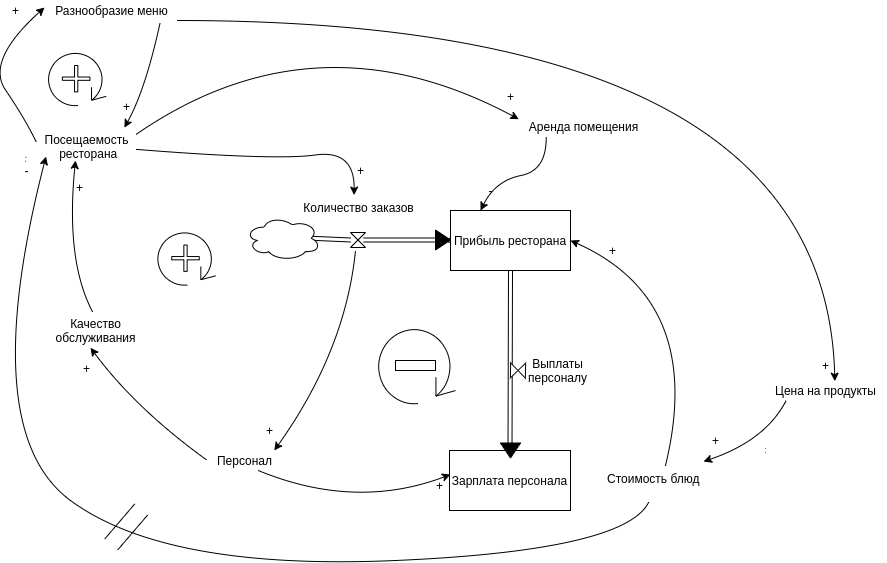

The diagram above was exported from draw.io. Its source (the exported page's mxGraphModel, read from the mxfile embedded in the PNG):
<mxGraphModel dx="-90" dy="425" grid="1" gridSize="10" guides="1" tooltips="1" connect="1" arrows="1" fold="1" page="1" pageScale="1" pageWidth="827" pageHeight="1169" math="0" shadow="0">
  <root>
    <mxCell id="Qzfg9U-sDCyKwKjejVlC-0" />
    <mxCell id="Qzfg9U-sDCyKwKjejVlC-1" parent="Qzfg9U-sDCyKwKjejVlC-0" />
    <mxCell id="Qzfg9U-sDCyKwKjejVlC-2" value="Прибыль ресторана" style="rounded=0;whiteSpace=wrap;html=1;" parent="Qzfg9U-sDCyKwKjejVlC-1" vertex="1">
      <mxGeometry x="1285" y="250" width="120" height="60" as="geometry" />
    </mxCell>
    <mxCell id="Qzfg9U-sDCyKwKjejVlC-3" value="" style="endArrow=classic;html=1;shape=link;entryX=0;entryY=0.5;entryDx=0;entryDy=0;exitX=0.875;exitY=0.5;exitDx=0;exitDy=0;exitPerimeter=0;" parent="Qzfg9U-sDCyKwKjejVlC-1" source="Qzfg9U-sDCyKwKjejVlC-7" target="Qzfg9U-sDCyKwKjejVlC-2" edge="1">
      <mxGeometry width="50" height="50" relative="1" as="geometry">
        <mxPoint x="1175" y="330" as="sourcePoint" />
        <mxPoint x="1225" y="280" as="targetPoint" />
      </mxGeometry>
    </mxCell>
    <mxCell id="Qzfg9U-sDCyKwKjejVlC-4" value="Количество заказов" style="text;html=1;align=center;verticalAlign=middle;resizable=0;points=[];autosize=1;" parent="Qzfg9U-sDCyKwKjejVlC-1" vertex="1">
      <mxGeometry x="1127.5" y="237" width="130" height="20" as="geometry" />
    </mxCell>
    <mxCell id="Qzfg9U-sDCyKwKjejVlC-5" value="" style="shape=collate;whiteSpace=wrap;html=1;" parent="Qzfg9U-sDCyKwKjejVlC-1" vertex="1">
      <mxGeometry x="1185" y="272" width="15" height="15" as="geometry" />
    </mxCell>
    <mxCell id="Qzfg9U-sDCyKwKjejVlC-6" value="" style="endArrow=classic;html=1;shape=link;entryX=0;entryY=0.5;entryDx=0;entryDy=0;exitX=0.875;exitY=0.5;exitDx=0;exitDy=0;exitPerimeter=0;" parent="Qzfg9U-sDCyKwKjejVlC-1" source="Qzfg9U-sDCyKwKjejVlC-45" target="Qzfg9U-sDCyKwKjejVlC-5" edge="1">
      <mxGeometry width="50" height="50" relative="1" as="geometry">
        <mxPoint x="1117.5" y="280" as="sourcePoint" />
        <mxPoint x="1285" y="280" as="targetPoint" />
      </mxGeometry>
    </mxCell>
    <mxCell id="Qzfg9U-sDCyKwKjejVlC-7" value="" style="triangle;whiteSpace=wrap;html=1;fillColor=#000000;" parent="Qzfg9U-sDCyKwKjejVlC-1" vertex="1">
      <mxGeometry x="1270" y="269.5" width="15" height="20" as="geometry" />
    </mxCell>
    <mxCell id="Qzfg9U-sDCyKwKjejVlC-8" value="" style="endArrow=classic;html=1;shape=link;entryX=0;entryY=0.5;entryDx=0;entryDy=0;exitX=0.875;exitY=0.5;exitDx=0;exitDy=0;exitPerimeter=0;" parent="Qzfg9U-sDCyKwKjejVlC-1" source="Qzfg9U-sDCyKwKjejVlC-5" target="Qzfg9U-sDCyKwKjejVlC-7" edge="1">
      <mxGeometry width="50" height="50" relative="1" as="geometry">
        <mxPoint x="1198.125" y="279.5" as="sourcePoint" />
        <mxPoint x="1285" y="280" as="targetPoint" />
      </mxGeometry>
    </mxCell>
    <mxCell id="Qzfg9U-sDCyKwKjejVlC-9" value="Аренда помещения" style="text;html=1;align=center;verticalAlign=middle;resizable=0;points=[];autosize=1;" parent="Qzfg9U-sDCyKwKjejVlC-1" vertex="1">
      <mxGeometry x="1352.5" y="156.37" width="130" height="20" as="geometry" />
    </mxCell>
    <mxCell id="Qzfg9U-sDCyKwKjejVlC-10" value="" style="endArrow=classic;html=1;strokeColor=#000000;strokeWidth=1;entryX=0.25;entryY=0;entryDx=0;entryDy=0;curved=1;exitX=0.217;exitY=1.015;exitDx=0;exitDy=0;exitPerimeter=0;" parent="Qzfg9U-sDCyKwKjejVlC-1" source="Qzfg9U-sDCyKwKjejVlC-9" target="Qzfg9U-sDCyKwKjejVlC-2" edge="1">
      <mxGeometry width="50" height="50" relative="1" as="geometry">
        <mxPoint x="1195" y="220" as="sourcePoint" />
        <mxPoint x="1245" y="170" as="targetPoint" />
        <Array as="points">
          <mxPoint x="1381" y="210" />
          <mxPoint x="1330" y="220" />
        </Array>
      </mxGeometry>
    </mxCell>
    <mxCell id="Qzfg9U-sDCyKwKjejVlC-11" value="-" style="text;html=1;align=center;verticalAlign=middle;resizable=0;points=[];autosize=1;" parent="Qzfg9U-sDCyKwKjejVlC-1" vertex="1">
      <mxGeometry x="1315" y="220" width="20" height="20" as="geometry" />
    </mxCell>
    <mxCell id="Qzfg9U-sDCyKwKjejVlC-12" value="Персонал" style="text;html=1;align=center;verticalAlign=middle;resizable=0;points=[];autosize=1;" parent="Qzfg9U-sDCyKwKjejVlC-1" vertex="1">
      <mxGeometry x="1043.75" y="490" width="70" height="20" as="geometry" />
    </mxCell>
    <mxCell id="Qzfg9U-sDCyKwKjejVlC-13" value="Зарплата персонала" style="rounded=0;whiteSpace=wrap;html=1;" parent="Qzfg9U-sDCyKwKjejVlC-1" vertex="1">
      <mxGeometry x="1284" y="490" width="121" height="60" as="geometry" />
    </mxCell>
    <mxCell id="Qzfg9U-sDCyKwKjejVlC-14" value="Разнообразие меню" style="text;html=1;align=center;verticalAlign=middle;resizable=0;points=[];autosize=1;" parent="Qzfg9U-sDCyKwKjejVlC-1" vertex="1">
      <mxGeometry x="880.68" y="40" width="130" height="20" as="geometry" />
    </mxCell>
    <mxCell id="Qzfg9U-sDCyKwKjejVlC-15" value="" style="endArrow=classic;html=1;strokeColor=#000000;strokeWidth=1;exitX=0.876;exitY=1.125;exitDx=0;exitDy=0;exitPerimeter=0;curved=1;entryX=0.882;entryY=0.027;entryDx=0;entryDy=0;entryPerimeter=0;" parent="Qzfg9U-sDCyKwKjejVlC-1" source="Qzfg9U-sDCyKwKjejVlC-14" target="Qzfg9U-sDCyKwKjejVlC-32" edge="1">
      <mxGeometry width="50" height="50" relative="1" as="geometry">
        <mxPoint x="933.72" y="89.87" as="sourcePoint" />
        <mxPoint x="933.537142857143" y="168.87" as="targetPoint" />
        <Array as="points">
          <mxPoint x="980" y="129" />
        </Array>
      </mxGeometry>
    </mxCell>
    <mxCell id="Qzfg9U-sDCyKwKjejVlC-16" value="" style="endArrow=classic;html=1;strokeColor=#000000;strokeWidth=1;exitX=0;exitY=0.5;exitDx=0;exitDy=0;curved=1;" parent="Qzfg9U-sDCyKwKjejVlC-1" source="Qzfg9U-sDCyKwKjejVlC-32" edge="1">
      <mxGeometry width="50" height="50" relative="1" as="geometry">
        <mxPoint x="903.6400000000001" y="167.85000000000014" as="sourcePoint" />
        <mxPoint x="879" y="47" as="targetPoint" />
        <Array as="points">
          <mxPoint x="860" y="159" />
          <mxPoint x="820" y="100" />
        </Array>
      </mxGeometry>
    </mxCell>
    <mxCell id="Qzfg9U-sDCyKwKjejVlC-17" value="+" style="text;html=1;align=center;verticalAlign=middle;resizable=0;points=[];autosize=1;" parent="Qzfg9U-sDCyKwKjejVlC-1" vertex="1">
      <mxGeometry x="950.6800000000001" y="136.37" width="20" height="20" as="geometry" />
    </mxCell>
    <mxCell id="Qzfg9U-sDCyKwKjejVlC-18" value="" style="endArrow=classic;html=1;strokeColor=#000000;strokeWidth=1;entryX=0.008;entryY=0.4;entryDx=0;entryDy=0;curved=1;entryPerimeter=0;exitX=0.7;exitY=1;exitDx=0;exitDy=0;exitPerimeter=0;" parent="Qzfg9U-sDCyKwKjejVlC-1" source="Qzfg9U-sDCyKwKjejVlC-12" target="Qzfg9U-sDCyKwKjejVlC-13" edge="1">
      <mxGeometry width="50" height="50" relative="1" as="geometry">
        <mxPoint x="1259.25" y="670" as="sourcePoint" />
        <mxPoint x="1334.5" y="550" as="targetPoint" />
        <Array as="points">
          <mxPoint x="1190" y="550" />
        </Array>
      </mxGeometry>
    </mxCell>
    <mxCell id="Qzfg9U-sDCyKwKjejVlC-19" value="" style="shape=link;html=1;startArrow=classic;startFill=1;endArrow=none;endFill=0;strokeColor=#000000;strokeWidth=1;entryX=0;entryY=0.5;entryDx=0;entryDy=0;" parent="Qzfg9U-sDCyKwKjejVlC-1" edge="1">
      <mxGeometry width="50" height="50" relative="1" as="geometry">
        <mxPoint x="859.9981818181818" y="198.8245454545455" as="sourcePoint" />
        <mxPoint x="860.6800000000001" y="198.87" as="targetPoint" />
      </mxGeometry>
    </mxCell>
    <mxCell id="Qzfg9U-sDCyKwKjejVlC-20" value="" style="endArrow=classic;html=1;strokeColor=#000000;strokeWidth=1;entryX=1;entryY=0.5;entryDx=0;entryDy=0;exitX=0.5;exitY=0;exitDx=0;exitDy=0;curved=1;" parent="Qzfg9U-sDCyKwKjejVlC-1" source="Qzfg9U-sDCyKwKjejVlC-31" target="Qzfg9U-sDCyKwKjejVlC-2" edge="1">
      <mxGeometry width="50" height="50" relative="1" as="geometry">
        <mxPoint x="1531.96" y="485.98" as="sourcePoint" />
        <mxPoint x="1415" y="260" as="targetPoint" />
        <Array as="points">
          <mxPoint x="1540" y="340" />
        </Array>
      </mxGeometry>
    </mxCell>
    <mxCell id="Qzfg9U-sDCyKwKjejVlC-21" value="+" style="text;html=1;align=center;verticalAlign=middle;resizable=0;points=[];autosize=1;" parent="Qzfg9U-sDCyKwKjejVlC-1" vertex="1">
      <mxGeometry x="1437" y="280" width="20" height="20" as="geometry" />
    </mxCell>
    <mxCell id="Qzfg9U-sDCyKwKjejVlC-22" value="" style="endArrow=classic;html=1;shape=link;entryX=0.75;entryY=0;entryDx=0;entryDy=0;strokeColor=#000000;strokeWidth=1;" parent="Qzfg9U-sDCyKwKjejVlC-1" edge="1">
      <mxGeometry width="50" height="50" relative="1" as="geometry">
        <mxPoint x="1599.5" y="490" as="sourcePoint" />
        <mxPoint x="1600" y="490" as="targetPoint" />
      </mxGeometry>
    </mxCell>
    <mxCell id="Qzfg9U-sDCyKwKjejVlC-23" value="" style="endArrow=classic;html=1;shape=link;entryX=0.5;entryY=0;entryDx=0;entryDy=0;exitX=0.5;exitY=1;exitDx=0;exitDy=0;strokeColor=#000000;strokeWidth=1;" parent="Qzfg9U-sDCyKwKjejVlC-1" source="Qzfg9U-sDCyKwKjejVlC-2" target="Qzfg9U-sDCyKwKjejVlC-13" edge="1">
      <mxGeometry width="50" height="50" relative="1" as="geometry">
        <mxPoint x="1405" y="410" as="sourcePoint" />
        <mxPoint x="1572.5" y="410" as="targetPoint" />
      </mxGeometry>
    </mxCell>
    <mxCell id="Qzfg9U-sDCyKwKjejVlC-24" value="Качество&lt;br&gt;обслуживания" style="text;html=1;align=center;verticalAlign=middle;resizable=0;points=[];autosize=1;" parent="Qzfg9U-sDCyKwKjejVlC-1" vertex="1">
      <mxGeometry x="880" y="355" width="100" height="30" as="geometry" />
    </mxCell>
    <mxCell id="Qzfg9U-sDCyKwKjejVlC-25" value="" style="triangle;whiteSpace=wrap;html=1;fillColor=#000000;rotation=90;" parent="Qzfg9U-sDCyKwKjejVlC-1" vertex="1">
      <mxGeometry x="1337.5" y="480" width="15" height="20" as="geometry" />
    </mxCell>
    <mxCell id="Qzfg9U-sDCyKwKjejVlC-26" value="" style="shape=collate;whiteSpace=wrap;html=1;rotation=91;" parent="Qzfg9U-sDCyKwKjejVlC-1" vertex="1">
      <mxGeometry x="1345" y="402.5" width="15" height="15" as="geometry" />
    </mxCell>
    <mxCell id="Qzfg9U-sDCyKwKjejVlC-27" value="&lt;span style=&quot;white-space: normal&quot;&gt;Выплаты персоналу&lt;/span&gt;" style="text;html=1;align=center;verticalAlign=middle;resizable=0;points=[];autosize=1;" parent="Qzfg9U-sDCyKwKjejVlC-1" vertex="1">
      <mxGeometry x="1327" y="400" width="130" height="20" as="geometry" />
    </mxCell>
    <mxCell id="Qzfg9U-sDCyKwKjejVlC-28" value="" style="endArrow=classic;html=1;strokeColor=#000000;strokeWidth=1;entryX=0.817;entryY=-0.133;entryDx=0;entryDy=0;exitX=0.171;exitY=1.011;exitDx=0;exitDy=0;exitPerimeter=0;curved=1;entryPerimeter=0;" parent="Qzfg9U-sDCyKwKjejVlC-1" source="Qzfg9U-sDCyKwKjejVlC-29" target="Qzfg9U-sDCyKwKjejVlC-31" edge="1">
      <mxGeometry width="50" height="50" relative="1" as="geometry">
        <mxPoint x="1620.9700000000003" y="417.5" as="sourcePoint" />
        <mxPoint x="1581.04" y="487" as="targetPoint" />
        <Array as="points">
          <mxPoint x="1600" y="480" />
        </Array>
      </mxGeometry>
    </mxCell>
    <mxCell id="Qzfg9U-sDCyKwKjejVlC-29" value="Цена на продукты" style="text;html=1;align=center;verticalAlign=middle;resizable=0;points=[];autosize=1;" parent="Qzfg9U-sDCyKwKjejVlC-1" vertex="1">
      <mxGeometry x="1600" y="420" width="120" height="20" as="geometry" />
    </mxCell>
    <mxCell id="Qzfg9U-sDCyKwKjejVlC-30" value="+" style="text;html=1;align=center;verticalAlign=middle;resizable=0;points=[];autosize=1;" parent="Qzfg9U-sDCyKwKjejVlC-1" vertex="1">
      <mxGeometry x="1540" y="470" width="20" height="20" as="geometry" />
    </mxCell>
    <mxCell id="Qzfg9U-sDCyKwKjejVlC-31" value="Стоимость блюд" style="text;html=1;" parent="Qzfg9U-sDCyKwKjejVlC-1" vertex="1">
      <mxGeometry x="1440" y="505" width="120" height="30" as="geometry" />
    </mxCell>
    <mxCell id="Qzfg9U-sDCyKwKjejVlC-32" value="Посещаемость&lt;br&gt;&amp;nbsp;ресторана" style="text;html=1;align=center;" parent="Qzfg9U-sDCyKwKjejVlC-1" vertex="1">
      <mxGeometry x="870.6800000000001" y="166.37" width="100" height="30" as="geometry" />
    </mxCell>
    <mxCell id="Qzfg9U-sDCyKwKjejVlC-33" value="" style="endArrow=classic;html=1;strokeColor=#000000;strokeWidth=1;curved=1;entryX=0.47;entryY=-0.121;entryDx=0;entryDy=0;exitX=1;exitY=0.75;exitDx=0;exitDy=0;entryPerimeter=0;" parent="Qzfg9U-sDCyKwKjejVlC-1" source="Qzfg9U-sDCyKwKjejVlC-32" target="Qzfg9U-sDCyKwKjejVlC-4" edge="1">
      <mxGeometry width="50" height="50" relative="1" as="geometry">
        <mxPoint x="944" y="210" as="sourcePoint" />
        <mxPoint x="943.537142857143" y="178.87" as="targetPoint" />
        <Array as="points">
          <mxPoint x="1110" y="200" />
          <mxPoint x="1189" y="189" />
        </Array>
      </mxGeometry>
    </mxCell>
    <mxCell id="Qzfg9U-sDCyKwKjejVlC-34" value="+" style="text;html=1;align=center;verticalAlign=middle;resizable=0;points=[];autosize=1;" parent="Qzfg9U-sDCyKwKjejVlC-1" vertex="1">
      <mxGeometry x="1185" y="200" width="20" height="20" as="geometry" />
    </mxCell>
    <mxCell id="Qzfg9U-sDCyKwKjejVlC-35" value="+" style="text;html=1;align=center;verticalAlign=middle;resizable=0;points=[];autosize=1;" parent="Qzfg9U-sDCyKwKjejVlC-1" vertex="1">
      <mxGeometry x="1264" y="515" width="20" height="20" as="geometry" />
    </mxCell>
    <mxCell id="Qzfg9U-sDCyKwKjejVlC-36" value="" style="shape=link;html=1;startArrow=classic;startFill=1;endArrow=none;endFill=0;strokeColor=#000000;strokeWidth=1;width=17;" parent="Qzfg9U-sDCyKwKjejVlC-1" edge="1">
      <mxGeometry width="50" height="50" relative="1" as="geometry">
        <mxPoint x="945.6800000000001" y="584" as="sourcePoint" />
        <mxPoint x="975.6800000000001" y="549" as="targetPoint" />
      </mxGeometry>
    </mxCell>
    <mxCell id="Qzfg9U-sDCyKwKjejVlC-37" value="-" style="text;html=1;align=center;verticalAlign=middle;resizable=0;points=[];autosize=1;" parent="Qzfg9U-sDCyKwKjejVlC-1" vertex="1">
      <mxGeometry x="850.6800000000001" y="200" width="20" height="20" as="geometry" />
    </mxCell>
    <mxCell id="Qzfg9U-sDCyKwKjejVlC-38" value="" style="endArrow=classic;html=1;strokeColor=#000000;strokeWidth=1;exitX=-0.039;exitY=0.468;exitDx=0;exitDy=0;curved=1;exitPerimeter=0;entryX=0.45;entryY=1.075;entryDx=0;entryDy=0;entryPerimeter=0;" parent="Qzfg9U-sDCyKwKjejVlC-1" source="Qzfg9U-sDCyKwKjejVlC-12" target="Qzfg9U-sDCyKwKjejVlC-24" edge="1">
      <mxGeometry width="50" height="50" relative="1" as="geometry">
        <mxPoint x="976.78" y="402.5" as="sourcePoint" />
        <mxPoint x="1000" y="362" as="targetPoint" />
        <Array as="points">
          <mxPoint x="970" y="448" />
        </Array>
      </mxGeometry>
    </mxCell>
    <mxCell id="Qzfg9U-sDCyKwKjejVlC-39" value="" style="endArrow=classic;html=1;strokeColor=#000000;strokeWidth=1;curved=1;exitX=0.47;exitY=-0.128;exitDx=0;exitDy=0;exitPerimeter=0;" parent="Qzfg9U-sDCyKwKjejVlC-1" source="Qzfg9U-sDCyKwKjejVlC-24" edge="1">
      <mxGeometry width="50" height="50" relative="1" as="geometry">
        <mxPoint x="1000" y="356" as="sourcePoint" />
        <mxPoint x="910" y="200" as="targetPoint" />
        <Array as="points">
          <mxPoint x="900" y="300" />
        </Array>
      </mxGeometry>
    </mxCell>
    <mxCell id="Qzfg9U-sDCyKwKjejVlC-40" value="+" style="text;html=1;align=center;verticalAlign=middle;resizable=0;points=[];autosize=1;" parent="Qzfg9U-sDCyKwKjejVlC-1" vertex="1">
      <mxGeometry x="910.6800000000001" y="397.5" width="20" height="20" as="geometry" />
    </mxCell>
    <mxCell id="Qzfg9U-sDCyKwKjejVlC-41" value="+" style="text;html=1;align=center;verticalAlign=middle;resizable=0;points=[];autosize=1;" parent="Qzfg9U-sDCyKwKjejVlC-1" vertex="1">
      <mxGeometry x="904.4300000000001" y="217" width="20" height="20" as="geometry" />
    </mxCell>
    <mxCell id="Qzfg9U-sDCyKwKjejVlC-42" value="" style="endArrow=classic;html=1;strokeColor=#000000;strokeWidth=1;curved=1;entryX=0.929;entryY=0;entryDx=0;entryDy=0;entryPerimeter=0;" parent="Qzfg9U-sDCyKwKjejVlC-1" target="Qzfg9U-sDCyKwKjejVlC-12" edge="1">
      <mxGeometry width="50" height="50" relative="1" as="geometry">
        <mxPoint x="1190" y="290" as="sourcePoint" />
        <mxPoint x="1127.4999999999995" y="310" as="targetPoint" />
        <Array as="points">
          <mxPoint x="1180" y="390" />
        </Array>
      </mxGeometry>
    </mxCell>
    <mxCell id="Qzfg9U-sDCyKwKjejVlC-43" value="+" style="text;html=1;align=center;verticalAlign=middle;resizable=0;points=[];autosize=1;" parent="Qzfg9U-sDCyKwKjejVlC-1" vertex="1">
      <mxGeometry x="1093.75" y="460" width="20" height="20" as="geometry" />
    </mxCell>
    <mxCell id="Qzfg9U-sDCyKwKjejVlC-44" value="+" style="text;html=1;align=center;verticalAlign=middle;resizable=0;points=[];autosize=1;" parent="Qzfg9U-sDCyKwKjejVlC-1" vertex="1">
      <mxGeometry x="840.0000000000001" y="40" width="20" height="20" as="geometry" />
    </mxCell>
    <mxCell id="Qzfg9U-sDCyKwKjejVlC-45" value="" style="ellipse;shape=cloud;whiteSpace=wrap;html=1;" parent="Qzfg9U-sDCyKwKjejVlC-1" vertex="1">
      <mxGeometry x="1080" y="255.5" width="75" height="44.5" as="geometry" />
    </mxCell>
    <mxCell id="Qzfg9U-sDCyKwKjejVlC-46" value="" style="shape=mxgraph.bpmn.loop;html=1;outlineConnect=0;direction=west;flipV=1;" parent="Qzfg9U-sDCyKwKjejVlC-1" vertex="1">
      <mxGeometry x="880.6800000000001" y="90" width="60" height="56.37" as="geometry" />
    </mxCell>
    <mxCell id="Qzfg9U-sDCyKwKjejVlC-47" value="" style="shape=cross;whiteSpace=wrap;html=1;size=0.125;" parent="Qzfg9U-sDCyKwKjejVlC-1" vertex="1">
      <mxGeometry x="896.9300000000001" y="105" width="27.5" height="26.37" as="geometry" />
    </mxCell>
    <mxCell id="Qzfg9U-sDCyKwKjejVlC-48" value="" style="shape=mxgraph.bpmn.loop;html=1;outlineConnect=0;direction=west;flipV=1;" parent="Qzfg9U-sDCyKwKjejVlC-1" vertex="1">
      <mxGeometry x="990" y="269.5" width="60" height="56.37" as="geometry" />
    </mxCell>
    <mxCell id="Qzfg9U-sDCyKwKjejVlC-49" value="" style="shape=cross;whiteSpace=wrap;html=1;size=0.125;" parent="Qzfg9U-sDCyKwKjejVlC-1" vertex="1">
      <mxGeometry x="1006.25" y="284.5" width="27.5" height="26.37" as="geometry" />
    </mxCell>
    <mxCell id="Qzfg9U-sDCyKwKjejVlC-50" value="" style="rounded=0;whiteSpace=wrap;html=1;" parent="Qzfg9U-sDCyKwKjejVlC-1" vertex="1">
      <mxGeometry x="1230" y="400" width="40" height="10" as="geometry" />
    </mxCell>
    <mxCell id="Qzfg9U-sDCyKwKjejVlC-51" value="" style="shape=mxgraph.bpmn.loop;html=1;outlineConnect=0;flipV=1;direction=west;" parent="Qzfg9U-sDCyKwKjejVlC-1" vertex="1">
      <mxGeometry x="1210" y="365" width="80" height="80" as="geometry" />
    </mxCell>
    <mxCell id="uBUswUub0n3kvmHH1D66-0" value="" style="endArrow=classic;html=1;strokeColor=#000000;strokeWidth=1;curved=1;exitX=0.361;exitY=1.214;exitDx=0;exitDy=0;exitPerimeter=0;entryX=0.098;entryY=0.989;entryDx=0;entryDy=0;entryPerimeter=0;" parent="Qzfg9U-sDCyKwKjejVlC-1" target="Qzfg9U-sDCyKwKjejVlC-32" edge="1">
      <mxGeometry width="50" height="50" relative="1" as="geometry">
        <mxPoint x="1483.32" y="541.4200000000001" as="sourcePoint" />
        <mxPoint x="908.98" y="200" as="targetPoint" />
        <Array as="points">
          <mxPoint x="1460" y="590" />
          <mxPoint x="1000" y="610" />
          <mxPoint x="810" y="470" />
        </Array>
      </mxGeometry>
    </mxCell>
    <mxCell id="RLrFUU6XRo5HbmtNXIBQ-0" value="" style="endArrow=classic;html=1;exitX=1.01;exitY=1;exitDx=0;exitDy=0;exitPerimeter=0;entryX=0.578;entryY=0.033;entryDx=0;entryDy=0;entryPerimeter=0;curved=1;" edge="1" parent="Qzfg9U-sDCyKwKjejVlC-1" source="Qzfg9U-sDCyKwKjejVlC-14" target="Qzfg9U-sDCyKwKjejVlC-29">
      <mxGeometry width="50" height="50" relative="1" as="geometry">
        <mxPoint x="1250" y="130" as="sourcePoint" />
        <mxPoint x="1300" y="80" as="targetPoint" />
        <Array as="points">
          <mxPoint x="1660" y="60" />
        </Array>
      </mxGeometry>
    </mxCell>
    <mxCell id="RLrFUU6XRo5HbmtNXIBQ-1" value="+" style="text;html=1;align=center;verticalAlign=middle;resizable=0;points=[];autosize=1;" vertex="1" parent="Qzfg9U-sDCyKwKjejVlC-1">
      <mxGeometry x="1650" y="395" width="20" height="20" as="geometry" />
    </mxCell>
    <mxCell id="RLrFUU6XRo5HbmtNXIBQ-4" value="" style="endArrow=classic;html=1;curved=1;exitX=1;exitY=0.25;exitDx=0;exitDy=0;entryX=0.006;entryY=0.115;entryDx=0;entryDy=0;entryPerimeter=0;" edge="1" parent="Qzfg9U-sDCyKwKjejVlC-1" source="Qzfg9U-sDCyKwKjejVlC-32" target="Qzfg9U-sDCyKwKjejVlC-9">
      <mxGeometry width="50" height="50" relative="1" as="geometry">
        <mxPoint x="971" y="174" as="sourcePoint" />
        <mxPoint x="1350" y="150" as="targetPoint" />
        <Array as="points">
          <mxPoint x="1150" y="50" />
        </Array>
      </mxGeometry>
    </mxCell>
    <mxCell id="RLrFUU6XRo5HbmtNXIBQ-7" value="+" style="text;html=1;align=center;verticalAlign=middle;resizable=0;points=[];autosize=1;" vertex="1" parent="Qzfg9U-sDCyKwKjejVlC-1">
      <mxGeometry x="1335" y="126.37" width="20" height="20" as="geometry" />
    </mxCell>
  </root>
</mxGraphModel>